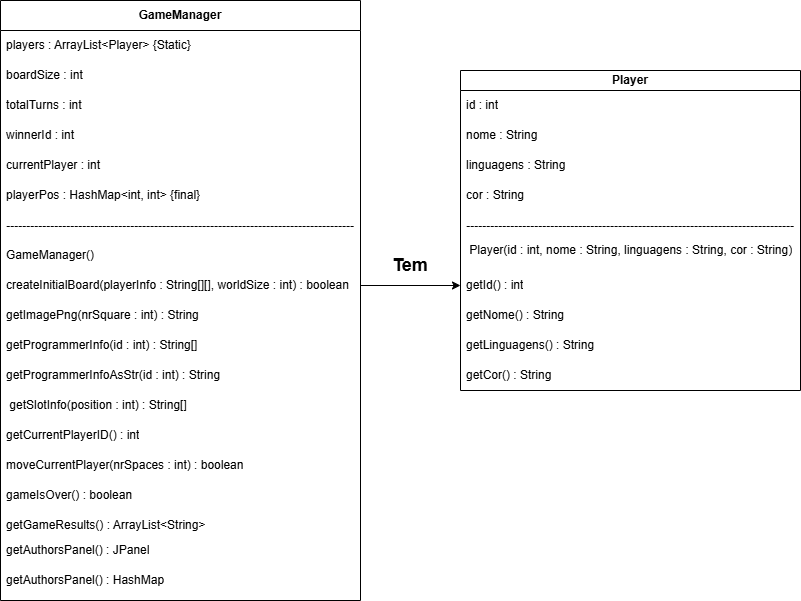

The diagram above was exported from draw.io. Its source (the exported page's mxGraphModel, read from the mxfile embedded in the PNG):
<mxGraphModel dx="1507" dy="620" grid="1" gridSize="10" guides="1" tooltips="1" connect="1" arrows="1" fold="1" page="1" pageScale="1" pageWidth="827" pageHeight="1169" math="0" shadow="0">
  <root>
    <mxCell id="0" />
    <mxCell id="1" parent="0" />
    <mxCell id="f91cMb9npokBW-TJ8Uxh-4" value="&lt;b&gt;GameManager&lt;/b&gt;" style="swimlane;fontStyle=0;childLayout=stackLayout;horizontal=1;startSize=30;horizontalStack=0;resizeParent=1;resizeParentMax=0;resizeLast=0;collapsible=1;marginBottom=0;whiteSpace=wrap;html=1;" vertex="1" parent="1">
      <mxGeometry x="10" y="20" width="360" height="600" as="geometry">
        <mxRectangle x="100" y="10" width="60" height="30" as="alternateBounds" />
      </mxGeometry>
    </mxCell>
    <mxCell id="f91cMb9npokBW-TJ8Uxh-17" value="players : ArrayList&amp;lt;Player&amp;gt; {Static}" style="text;strokeColor=none;fillColor=none;align=left;verticalAlign=middle;spacingLeft=4;spacingRight=4;overflow=hidden;points=[[0,0.5],[1,0.5]];portConstraint=eastwest;rotatable=0;whiteSpace=wrap;html=1;" vertex="1" parent="f91cMb9npokBW-TJ8Uxh-4">
      <mxGeometry y="30" width="360" height="30" as="geometry" />
    </mxCell>
    <mxCell id="f91cMb9npokBW-TJ8Uxh-19" value="boardSize : int&amp;nbsp;" style="text;strokeColor=none;fillColor=none;align=left;verticalAlign=middle;spacingLeft=4;spacingRight=4;overflow=hidden;points=[[0,0.5],[1,0.5]];portConstraint=eastwest;rotatable=0;whiteSpace=wrap;html=1;" vertex="1" parent="f91cMb9npokBW-TJ8Uxh-4">
      <mxGeometry y="60" width="360" height="30" as="geometry" />
    </mxCell>
    <mxCell id="f91cMb9npokBW-TJ8Uxh-6" value="totalTurns : int&amp;nbsp;" style="text;strokeColor=none;fillColor=none;align=left;verticalAlign=middle;spacingLeft=4;spacingRight=4;overflow=hidden;points=[[0,0.5],[1,0.5]];portConstraint=eastwest;rotatable=0;whiteSpace=wrap;html=1;" vertex="1" parent="f91cMb9npokBW-TJ8Uxh-4">
      <mxGeometry y="90" width="360" height="30" as="geometry" />
    </mxCell>
    <mxCell id="f91cMb9npokBW-TJ8Uxh-18" value="winnerId : int&amp;nbsp;" style="text;strokeColor=none;fillColor=none;align=left;verticalAlign=middle;spacingLeft=4;spacingRight=4;overflow=hidden;points=[[0,0.5],[1,0.5]];portConstraint=eastwest;rotatable=0;whiteSpace=wrap;html=1;" vertex="1" parent="f91cMb9npokBW-TJ8Uxh-4">
      <mxGeometry y="120" width="360" height="30" as="geometry" />
    </mxCell>
    <mxCell id="f91cMb9npokBW-TJ8Uxh-74" value="currentPlayer : int&amp;nbsp;" style="text;strokeColor=none;fillColor=none;align=left;verticalAlign=middle;spacingLeft=4;spacingRight=4;overflow=hidden;points=[[0,0.5],[1,0.5]];portConstraint=eastwest;rotatable=0;whiteSpace=wrap;html=1;" vertex="1" parent="f91cMb9npokBW-TJ8Uxh-4">
      <mxGeometry y="150" width="360" height="30" as="geometry" />
    </mxCell>
    <mxCell id="f91cMb9npokBW-TJ8Uxh-75" value="playerPos : HashMap&amp;lt;int, int&amp;gt; {final}" style="text;strokeColor=none;fillColor=none;align=left;verticalAlign=middle;spacingLeft=4;spacingRight=4;overflow=hidden;points=[[0,0.5],[1,0.5]];portConstraint=eastwest;rotatable=0;whiteSpace=wrap;html=1;" vertex="1" parent="f91cMb9npokBW-TJ8Uxh-4">
      <mxGeometry y="180" width="360" height="30" as="geometry" />
    </mxCell>
    <mxCell id="f91cMb9npokBW-TJ8Uxh-76" value="&lt;b&gt;---------------------------------------------------------------------------------------&lt;/b&gt;" style="text;strokeColor=none;fillColor=none;align=left;verticalAlign=middle;spacingLeft=4;spacingRight=4;overflow=hidden;points=[[0,0.5],[1,0.5]];portConstraint=eastwest;rotatable=0;whiteSpace=wrap;html=1;" vertex="1" parent="f91cMb9npokBW-TJ8Uxh-4">
      <mxGeometry y="210" width="360" height="30" as="geometry" />
    </mxCell>
    <mxCell id="f91cMb9npokBW-TJ8Uxh-81" value="GameManager()" style="text;strokeColor=none;fillColor=none;align=left;verticalAlign=middle;spacingLeft=4;spacingRight=4;overflow=hidden;points=[[0,0.5],[1,0.5]];portConstraint=eastwest;rotatable=0;whiteSpace=wrap;html=1;" vertex="1" parent="f91cMb9npokBW-TJ8Uxh-4">
      <mxGeometry y="240" width="360" height="30" as="geometry" />
    </mxCell>
    <mxCell id="f91cMb9npokBW-TJ8Uxh-83" value="createInitialBoard&lt;span style=&quot;background-color: transparent;&quot;&gt;(playerInfo : String[][], worldSize : int) : boolean&lt;/span&gt;" style="text;strokeColor=none;fillColor=none;align=left;verticalAlign=middle;spacingLeft=4;spacingRight=4;overflow=hidden;points=[[0,0.5],[1,0.5]];portConstraint=eastwest;rotatable=0;whiteSpace=wrap;html=1;" vertex="1" parent="f91cMb9npokBW-TJ8Uxh-4">
      <mxGeometry y="270" width="360" height="30" as="geometry" />
    </mxCell>
    <mxCell id="f91cMb9npokBW-TJ8Uxh-82" value="&lt;div&gt;getImagePng(nrSquare : int) : String&lt;/div&gt;" style="text;strokeColor=none;fillColor=none;align=left;verticalAlign=middle;spacingLeft=4;spacingRight=4;overflow=hidden;points=[[0,0.5],[1,0.5]];portConstraint=eastwest;rotatable=0;whiteSpace=wrap;html=1;" vertex="1" parent="f91cMb9npokBW-TJ8Uxh-4">
      <mxGeometry y="300" width="360" height="30" as="geometry" />
    </mxCell>
    <mxCell id="f91cMb9npokBW-TJ8Uxh-78" value="&lt;div&gt;getProgrammerInfo(id : int) : String[]&lt;/div&gt;" style="text;strokeColor=none;fillColor=none;align=left;verticalAlign=middle;spacingLeft=4;spacingRight=4;overflow=hidden;points=[[0,0.5],[1,0.5]];portConstraint=eastwest;rotatable=0;whiteSpace=wrap;html=1;" vertex="1" parent="f91cMb9npokBW-TJ8Uxh-4">
      <mxGeometry y="330" width="360" height="30" as="geometry" />
    </mxCell>
    <mxCell id="f91cMb9npokBW-TJ8Uxh-80" value="&lt;div&gt;getProgrammerInfoAsStr(id : int) : String&lt;/div&gt;" style="text;strokeColor=none;fillColor=none;align=left;verticalAlign=middle;spacingLeft=4;spacingRight=4;overflow=hidden;points=[[0,0.5],[1,0.5]];portConstraint=eastwest;rotatable=0;whiteSpace=wrap;html=1;" vertex="1" parent="f91cMb9npokBW-TJ8Uxh-4">
      <mxGeometry y="360" width="360" height="30" as="geometry" />
    </mxCell>
    <mxCell id="f91cMb9npokBW-TJ8Uxh-79" value="&lt;div&gt;&amp;nbsp;getSlotInfo(position : int) : String[]&lt;/div&gt;" style="text;strokeColor=none;fillColor=none;align=left;verticalAlign=middle;spacingLeft=4;spacingRight=4;overflow=hidden;points=[[0,0.5],[1,0.5]];portConstraint=eastwest;rotatable=0;whiteSpace=wrap;html=1;" vertex="1" parent="f91cMb9npokBW-TJ8Uxh-4">
      <mxGeometry y="390" width="360" height="30" as="geometry" />
    </mxCell>
    <mxCell id="f91cMb9npokBW-TJ8Uxh-77" value="&lt;div&gt;getCurrentPlayerID() : int&lt;/div&gt;" style="text;strokeColor=none;fillColor=none;align=left;verticalAlign=middle;spacingLeft=4;spacingRight=4;overflow=hidden;points=[[0,0.5],[1,0.5]];portConstraint=eastwest;rotatable=0;whiteSpace=wrap;html=1;" vertex="1" parent="f91cMb9npokBW-TJ8Uxh-4">
      <mxGeometry y="420" width="360" height="30" as="geometry" />
    </mxCell>
    <mxCell id="f91cMb9npokBW-TJ8Uxh-87" value="&lt;div&gt;moveCurrentPlayer(nrSpaces : int) : boolean&lt;/div&gt;" style="text;strokeColor=none;fillColor=none;align=left;verticalAlign=middle;spacingLeft=4;spacingRight=4;overflow=hidden;points=[[0,0.5],[1,0.5]];portConstraint=eastwest;rotatable=0;whiteSpace=wrap;html=1;" vertex="1" parent="f91cMb9npokBW-TJ8Uxh-4">
      <mxGeometry y="450" width="360" height="30" as="geometry" />
    </mxCell>
    <mxCell id="f91cMb9npokBW-TJ8Uxh-85" value="&lt;div&gt;gameIsOver() : boolean&lt;/div&gt;" style="text;strokeColor=none;fillColor=none;align=left;verticalAlign=middle;spacingLeft=4;spacingRight=4;overflow=hidden;points=[[0,0.5],[1,0.5]];portConstraint=eastwest;rotatable=0;whiteSpace=wrap;html=1;" vertex="1" parent="f91cMb9npokBW-TJ8Uxh-4">
      <mxGeometry y="480" width="360" height="30" as="geometry" />
    </mxCell>
    <mxCell id="f91cMb9npokBW-TJ8Uxh-86" value="&lt;div&gt;getGameResults() : ArrayList&amp;lt;String&amp;gt;&lt;/div&gt;" style="text;strokeColor=none;fillColor=none;align=left;verticalAlign=middle;spacingLeft=4;spacingRight=4;overflow=hidden;points=[[0,0.5],[1,0.5]];portConstraint=eastwest;rotatable=0;whiteSpace=wrap;html=1;" vertex="1" parent="f91cMb9npokBW-TJ8Uxh-4">
      <mxGeometry y="510" width="360" height="30" as="geometry" />
    </mxCell>
    <mxCell id="f91cMb9npokBW-TJ8Uxh-84" value="&lt;div&gt;getAuthorsPanel() : JPanel&lt;/div&gt;&lt;div&gt;&lt;br&gt;&lt;/div&gt;" style="text;strokeColor=none;fillColor=none;align=left;verticalAlign=middle;spacingLeft=4;spacingRight=4;overflow=hidden;points=[[0,0.5],[1,0.5]];portConstraint=eastwest;rotatable=0;whiteSpace=wrap;html=1;" vertex="1" parent="f91cMb9npokBW-TJ8Uxh-4">
      <mxGeometry y="540" width="360" height="30" as="geometry" />
    </mxCell>
    <mxCell id="f91cMb9npokBW-TJ8Uxh-88" value="&lt;div&gt;getAuthorsPanel() : HashMap&lt;/div&gt;&lt;div&gt;&lt;br&gt;&lt;/div&gt;" style="text;strokeColor=none;fillColor=none;align=left;verticalAlign=middle;spacingLeft=4;spacingRight=4;overflow=hidden;points=[[0,0.5],[1,0.5]];portConstraint=eastwest;rotatable=0;whiteSpace=wrap;html=1;" vertex="1" parent="f91cMb9npokBW-TJ8Uxh-4">
      <mxGeometry y="570" width="360" height="30" as="geometry" />
    </mxCell>
    <mxCell id="f91cMb9npokBW-TJ8Uxh-35" value="&lt;b&gt;Player&lt;/b&gt;" style="swimlane;fontStyle=0;childLayout=stackLayout;horizontal=1;startSize=20;horizontalStack=0;resizeParent=1;resizeParentMax=0;resizeLast=0;collapsible=1;marginBottom=0;whiteSpace=wrap;html=1;" vertex="1" parent="1">
      <mxGeometry x="470" y="90" width="340" height="320" as="geometry">
        <mxRectangle x="100" y="10" width="60" height="30" as="alternateBounds" />
      </mxGeometry>
    </mxCell>
    <mxCell id="f91cMb9npokBW-TJ8Uxh-36" value="id : int" style="text;strokeColor=none;fillColor=none;align=left;verticalAlign=middle;spacingLeft=4;spacingRight=4;overflow=hidden;points=[[0,0.5],[1,0.5]];portConstraint=eastwest;rotatable=0;whiteSpace=wrap;html=1;" vertex="1" parent="f91cMb9npokBW-TJ8Uxh-35">
      <mxGeometry y="20" width="340" height="30" as="geometry" />
    </mxCell>
    <mxCell id="f91cMb9npokBW-TJ8Uxh-37" value="nome : String" style="text;strokeColor=none;fillColor=none;align=left;verticalAlign=middle;spacingLeft=4;spacingRight=4;overflow=hidden;points=[[0,0.5],[1,0.5]];portConstraint=eastwest;rotatable=0;whiteSpace=wrap;html=1;" vertex="1" parent="f91cMb9npokBW-TJ8Uxh-35">
      <mxGeometry y="50" width="340" height="30" as="geometry" />
    </mxCell>
    <mxCell id="f91cMb9npokBW-TJ8Uxh-70" value="linguagens : String" style="text;strokeColor=none;fillColor=none;align=left;verticalAlign=middle;spacingLeft=4;spacingRight=4;overflow=hidden;points=[[0,0.5],[1,0.5]];portConstraint=eastwest;rotatable=0;whiteSpace=wrap;html=1;" vertex="1" parent="f91cMb9npokBW-TJ8Uxh-35">
      <mxGeometry y="80" width="340" height="30" as="geometry" />
    </mxCell>
    <mxCell id="f91cMb9npokBW-TJ8Uxh-38" value="cor : String" style="text;strokeColor=none;fillColor=none;align=left;verticalAlign=middle;spacingLeft=4;spacingRight=4;overflow=hidden;points=[[0,0.5],[1,0.5]];portConstraint=eastwest;rotatable=0;whiteSpace=wrap;html=1;" vertex="1" parent="f91cMb9npokBW-TJ8Uxh-35">
      <mxGeometry y="110" width="340" height="30" as="geometry" />
    </mxCell>
    <mxCell id="f91cMb9npokBW-TJ8Uxh-69" value="&lt;b&gt;----------------------------------------------------------------------------------&lt;/b&gt;" style="text;strokeColor=none;fillColor=none;align=left;verticalAlign=middle;spacingLeft=4;spacingRight=4;overflow=hidden;points=[[0,0.5],[1,0.5]];portConstraint=eastwest;rotatable=0;whiteSpace=wrap;html=1;" vertex="1" parent="f91cMb9npokBW-TJ8Uxh-35">
      <mxGeometry y="140" width="340" height="30" as="geometry" />
    </mxCell>
    <mxCell id="f91cMb9npokBW-TJ8Uxh-89" value="&lt;div&gt;&amp;nbsp;Player(id : int, nome : String, linguagens : String, cor : String)&lt;/div&gt;&lt;div&gt;&lt;br&gt;&lt;/div&gt;" style="text;strokeColor=none;fillColor=none;align=left;verticalAlign=middle;spacingLeft=4;spacingRight=4;overflow=hidden;points=[[0,0.5],[1,0.5]];portConstraint=eastwest;rotatable=0;whiteSpace=wrap;html=1;" vertex="1" parent="f91cMb9npokBW-TJ8Uxh-35">
      <mxGeometry y="170" width="340" height="30" as="geometry" />
    </mxCell>
    <mxCell id="f91cMb9npokBW-TJ8Uxh-71" value="getId() : int" style="text;strokeColor=none;fillColor=none;align=left;verticalAlign=middle;spacingLeft=4;spacingRight=4;overflow=hidden;points=[[0,0.5],[1,0.5]];portConstraint=eastwest;rotatable=0;whiteSpace=wrap;html=1;" vertex="1" parent="f91cMb9npokBW-TJ8Uxh-35">
      <mxGeometry y="200" width="340" height="30" as="geometry" />
    </mxCell>
    <mxCell id="f91cMb9npokBW-TJ8Uxh-39" value="getNome() : String" style="text;strokeColor=none;fillColor=none;align=left;verticalAlign=middle;spacingLeft=4;spacingRight=4;overflow=hidden;points=[[0,0.5],[1,0.5]];portConstraint=eastwest;rotatable=0;whiteSpace=wrap;html=1;" vertex="1" parent="f91cMb9npokBW-TJ8Uxh-35">
      <mxGeometry y="230" width="340" height="30" as="geometry" />
    </mxCell>
    <mxCell id="f91cMb9npokBW-TJ8Uxh-72" value="getLinguagens() : String" style="text;strokeColor=none;fillColor=none;align=left;verticalAlign=middle;spacingLeft=4;spacingRight=4;overflow=hidden;points=[[0,0.5],[1,0.5]];portConstraint=eastwest;rotatable=0;whiteSpace=wrap;html=1;" vertex="1" parent="f91cMb9npokBW-TJ8Uxh-35">
      <mxGeometry y="260" width="340" height="30" as="geometry" />
    </mxCell>
    <mxCell id="f91cMb9npokBW-TJ8Uxh-73" value="getCor() : String" style="text;strokeColor=none;fillColor=none;align=left;verticalAlign=middle;spacingLeft=4;spacingRight=4;overflow=hidden;points=[[0,0.5],[1,0.5]];portConstraint=eastwest;rotatable=0;whiteSpace=wrap;html=1;" vertex="1" parent="f91cMb9npokBW-TJ8Uxh-35">
      <mxGeometry y="290" width="340" height="30" as="geometry" />
    </mxCell>
    <mxCell id="f91cMb9npokBW-TJ8Uxh-90" style="edgeStyle=orthogonalEdgeStyle;rounded=0;orthogonalLoop=1;jettySize=auto;html=1;exitX=1;exitY=0.5;exitDx=0;exitDy=0;entryX=0;entryY=0.5;entryDx=0;entryDy=0;" edge="1" parent="1" source="f91cMb9npokBW-TJ8Uxh-83" target="f91cMb9npokBW-TJ8Uxh-71">
      <mxGeometry relative="1" as="geometry" />
    </mxCell>
    <mxCell id="f91cMb9npokBW-TJ8Uxh-91" value="&lt;font style=&quot;font-size: 18px;&quot;&gt;&lt;b&gt;Tem&lt;/b&gt;&lt;/font&gt;" style="text;strokeColor=none;align=center;fillColor=none;html=1;verticalAlign=middle;whiteSpace=wrap;rounded=0;" vertex="1" parent="1">
      <mxGeometry x="390" y="270" width="60" height="30" as="geometry" />
    </mxCell>
  </root>
</mxGraphModel>